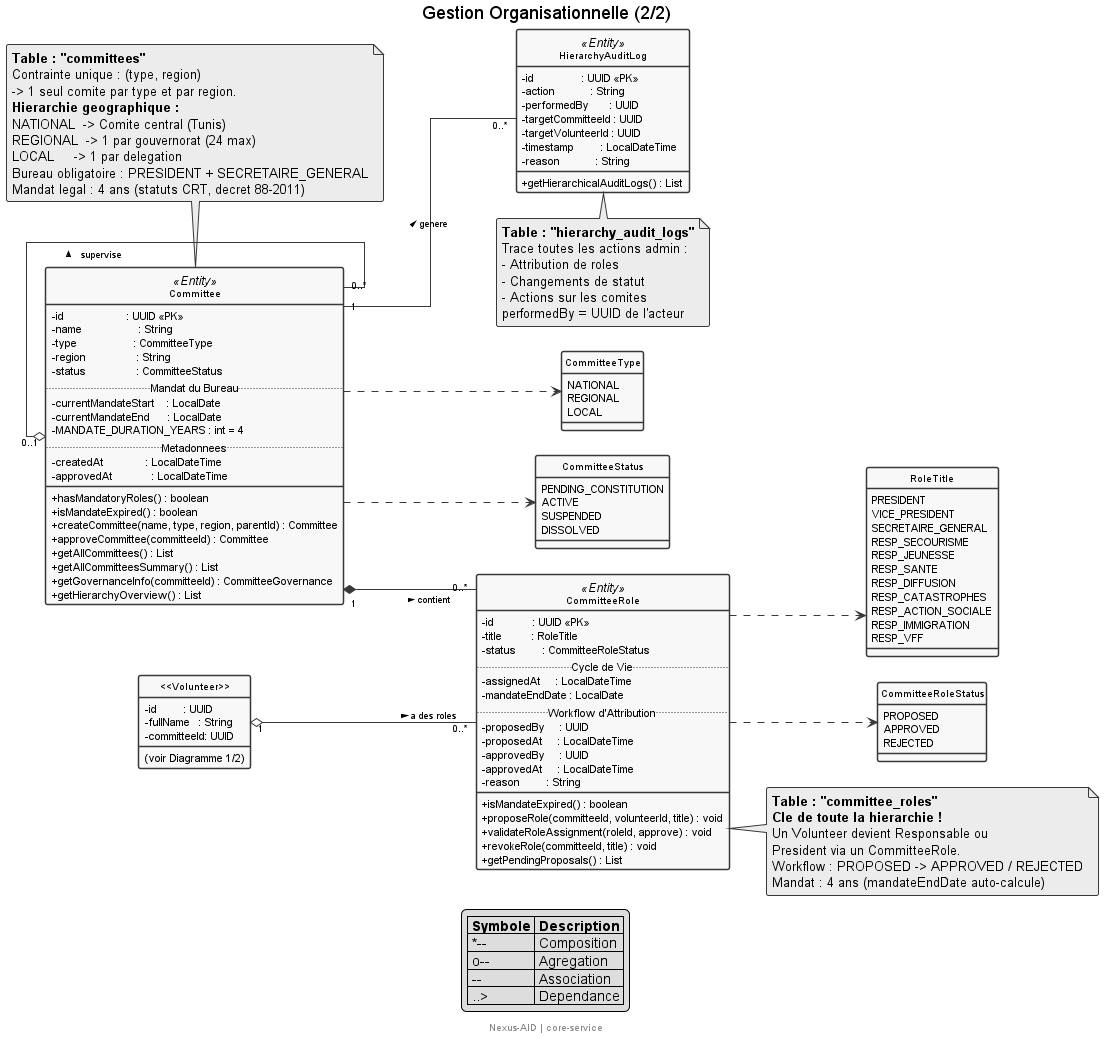

The diagram above was rendered by PlantUML. Its source (embedded in the PNG):
@startuml diagramme2_gestion_organisationnelle

' ============================================================
'  NEXUS-AID | Diagramme 2 : Gestion Organisationnelle
'  Comites, Roles, Hierarchie & Certifications
'  Source : core-service | Mai 2026
'  Version : noir/blanc + methodes metier
' ============================================================

skinparam monochrome true
skinparam shadowing false
skinparam roundcorner 4
skinparam linetype ortho
skinparam nodesep 25
skinparam ranksep 35
skinparam classAttributeIconSize 0
skinparam classFontName Arial
skinparam classFontSize 10
skinparam ArrowFontSize 9

hide circle

left to right direction

title Gestion Organisationnelle (2/2)

' ============================================================
'  ENUMERATIONS
' ============================================================

enum CommitteeType {
    NATIONAL
    REGIONAL
    LOCAL
}

enum CommitteeStatus {
    PENDING_CONSTITUTION
    ACTIVE
    SUSPENDED
    DISSOLVED
}

enum RoleTitle {
    PRESIDENT
    VICE_PRESIDENT
    SECRETAIRE_GENERAL
    RESP_SECOURISME
    RESP_JEUNESSE
    RESP_SANTE
    RESP_DIFFUSION
    RESP_CATASTROPHES
    RESP_ACTION_SOCIALE
    RESP_IMMIGRATION
    RESP_VFF
}

enum CommitteeRoleStatus {
    PROPOSED
    APPROVED
    REJECTED
}

' ============================================================
'  REFERENCE AUX ENTITES DU DIAGRAMME 1
' ============================================================

class "<<Volunteer>>" as VolunteerRef {
    (voir Diagramme 1/2)
    - id         : UUID
    - fullName   : String
    - committeeId: UUID
}

' ============================================================
'  STRUCTURE ORGANISATIONNELLE
' ============================================================

class Committee <<Entity>> {
    - id                     : UUID <<PK>>
    - name                   : String
    - type                   : CommitteeType
    - region                 : String
    - status                 : CommitteeStatus
    .. Mandat du Bureau ..
    - currentMandateStart    : LocalDate
    - currentMandateEnd      : LocalDate
    - MANDATE_DURATION_YEARS : int = 4
    .. Metadonnees ..
    - createdAt              : LocalDateTime
    - approvedAt             : LocalDateTime
    __
    + hasMandatoryRoles() : boolean
    + isMandateExpired() : boolean
    + createCommittee(name, type, region, parentId) : Committee
    + approveCommittee(committeeId) : Committee
    + getAllCommittees() : List
    + getAllCommitteesSummary() : List
    + getGovernanceInfo(committeeId) : CommitteeGovernance
    + getHierarchyOverview() : List
}

' ============================================================
'  ROLES DES VOLONTAIRES DANS LES COMITES
' ============================================================

class CommitteeRole <<Entity>> {
    - id             : UUID <<PK>>
    - title          : RoleTitle
    - status         : CommitteeRoleStatus
    .. Cycle de Vie ..
    - assignedAt     : LocalDateTime
    - mandateEndDate : LocalDate
    .. Workflow d'Attribution ..
    - proposedBy     : UUID
    - proposedAt     : LocalDateTime
    - approvedBy     : UUID
    - approvedAt     : LocalDateTime
    - reason         : String
    __
    + isMandateExpired() : boolean
    + proposeRole(committeeId, volunteerId, title) : void
    + validateRoleAssignment(roleId, approve) : void
    + revokeRole(committeeId, title) : void
    + getPendingProposals() : List
}

' ============================================================
'  AUDIT DE LA HIERARCHIE
' ============================================================

class HierarchyAuditLog <<Entity>> {
    - id                : UUID <<PK>>
    - action            : String
    - performedBy       : UUID
    - targetCommitteeId : UUID
    - targetVolunteerId : UUID
    - timestamp         : LocalDateTime
    - reason            : String
    __
    + getHierarchicalAuditLogs() : List
}

' ============================================================
'  RELATIONS ORGANISATIONNELLES
' ============================================================

' Hierarchie des comites (auto-reference)
Committee "0..1" o-- "0..*" Committee : supervise >

' Roles des volontaires dans les comites
VolunteerRef "1" o-- "0..*" CommitteeRole : a des roles >
Committee    "1" *-- "0..*" CommitteeRole : contient >

' Audit hierarchique
Committee "1" -- "0..*" HierarchyAuditLog : genere >

' ============================================================
'  DEPENDANCES vers les ENUMERATIONS
' ============================================================

Committee     ..> CommitteeType
Committee     ..> CommitteeStatus
CommitteeRole ..> RoleTitle
CommitteeRole ..> CommitteeRoleStatus

' ============================================================
'  NOTES
' ============================================================

note top of Committee
  <b>Table : "committees"</b>
  Contrainte unique : (type, region)
  -> 1 seul comite par type et par region.
  <b>Hierarchie geographique :</b>
  NATIONAL  -> Comite central (Tunis)
  REGIONAL  -> 1 par gouvernorat (24 max)
  LOCAL     -> 1 par delegation
  Bureau obligatoire : PRESIDENT + SECRETAIRE_GENERAL
  Mandat legal : 4 ans (statuts CRT, decret 88-2011)
end note

note right of CommitteeRole
  <b>Table : "committee_roles"</b>
  <b>Cle de toute la hierarchie !</b>
  Un Volunteer devient Responsable ou
  President via un CommitteeRole.
  Workflow : PROPOSED -> APPROVED / REJECTED
  Mandat : 4 ans (mandateEndDate auto-calcule)
end note

note bottom of HierarchyAuditLog
  <b>Table : "hierarchy_audit_logs"</b>
  Trace toutes les actions admin :
  - Attribution de roles
  - Changements de statut
  - Actions sur les comites
  performedBy = UUID de l'acteur
end note

legend bottom
|= Symbole |= Description |
| *-- | Composition |
| o-- | Agregation |
| -- | Association |
| ..> | Dependance |
endlegend

footer Nexus-AID | core-service

@enduml